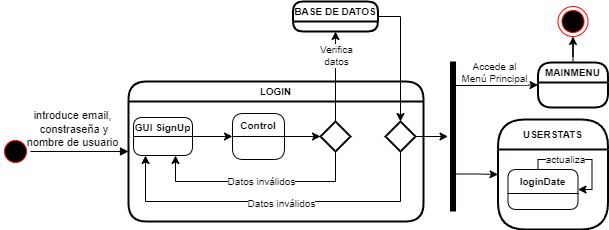

The diagram above was exported from draw.io. Its source (the exported page's mxGraphModel, read from the mxfile embedded in the PNG):
<mxGraphModel dx="1164" dy="784" grid="0" gridSize="10" guides="1" tooltips="1" connect="1" arrows="1" fold="1" page="1" pageScale="1" pageWidth="850" pageHeight="1100" math="0" shadow="0">
  <root>
    <mxCell id="0" />
    <mxCell id="1" parent="0" />
    <mxCell id="lqF37skHjI5z5CbPTUMD-7" value="USERSTATS" style="swimlane;fontStyle=1;align=center;verticalAlign=middle;childLayout=stackLayout;horizontal=1;startSize=30;horizontalStack=0;resizeParent=0;resizeLast=1;container=0;fontColor=#000000;collapsible=0;rounded=1;arcSize=30;swimlaneFillColor=none;dropTarget=0;fillColor=none;strokeColor=#050000;strokeWidth=2;fontSize=10;" parent="1" vertex="1">
      <mxGeometry x="602.5" y="308" width="110" height="110" as="geometry" />
    </mxCell>
    <mxCell id="lqF37skHjI5z5CbPTUMD-6" value="" style="edgeStyle=orthogonalEdgeStyle;rounded=0;orthogonalLoop=1;jettySize=auto;html=1;" parent="1" source="vawB1OymMHtlNLrSAvG4-9" target="JSJdc0St0t7VtTtXkXCb-6" edge="1">
      <mxGeometry relative="1" as="geometry">
        <mxPoint x="480" y="480" as="targetPoint" />
      </mxGeometry>
    </mxCell>
    <mxCell id="vawB1OymMHtlNLrSAvG4-9" value="Control" style="swimlane;fontStyle=1;align=center;verticalAlign=middle;childLayout=stackLayout;horizontal=1;startSize=23;horizontalStack=0;resizeParent=0;resizeLast=1;container=0;fontColor=#000000;collapsible=0;rounded=1;arcSize=16;swimlaneFillColor=none;dropTarget=0;fillColor=none;strokeColor=#050000;fontSize=10;" parent="1" vertex="1">
      <mxGeometry x="337" y="302" width="52" height="46" as="geometry" />
    </mxCell>
    <mxCell id="UZp07fszEC9EpsVg5Ssj-1" value="LOGIN" style="swimlane;fontStyle=1;align=center;verticalAlign=middle;childLayout=stackLayout;horizontal=1;startSize=20;horizontalStack=0;resizeParent=0;resizeLast=1;container=0;fontColor=#000000;collapsible=0;rounded=1;arcSize=30;swimlaneFillColor=none;dropTarget=0;fillColor=none;strokeColor=#050000;strokeWidth=2;fontSize=10;" parent="1" vertex="1">
      <mxGeometry x="233" y="270" width="295" height="140" as="geometry" />
    </mxCell>
    <mxCell id="lqF37skHjI5z5CbPTUMD-12" value="loginDate" style="swimlane;fontStyle=1;align=center;verticalAlign=middle;childLayout=stackLayout;horizontal=1;startSize=24;horizontalStack=0;resizeParent=0;resizeLast=1;container=0;fontColor=#000000;collapsible=0;rounded=1;arcSize=12;swimlaneFillColor=none;dropTarget=0;fillColor=none;strokeColor=#050000;fontSize=10;" parent="1" vertex="1">
      <mxGeometry x="612.5" y="358" width="70" height="40" as="geometry" />
    </mxCell>
    <mxCell id="BA0BR_37M-9VfCiNGtLU-2" value="" style="ellipse;html=1;shape=startState;fillColor=#000000;strokeColor=#ff0000;" parent="1" vertex="1">
      <mxGeometry x="105" y="325" width="30" height="30" as="geometry" />
    </mxCell>
    <mxCell id="BA0BR_37M-9VfCiNGtLU-3" value="introduce email,&lt;br&gt;&amp;nbsp;constraseña y&lt;br&gt;nombre de usuario" style="html=1;verticalAlign=bottom;endArrow=block;rounded=0;edgeStyle=orthogonalEdgeStyle;" parent="1" source="BA0BR_37M-9VfCiNGtLU-2" target="UZp07fszEC9EpsVg5Ssj-1" edge="1">
      <mxGeometry x="-0.1429" width="80" relative="1" as="geometry">
        <mxPoint x="90" y="324.76" as="sourcePoint" />
        <mxPoint x="120" y="325" as="targetPoint" />
        <mxPoint as="offset" />
      </mxGeometry>
    </mxCell>
    <mxCell id="JSJdc0St0t7VtTtXkXCb-24" style="edgeStyle=orthogonalEdgeStyle;rounded=0;orthogonalLoop=1;jettySize=auto;html=1;fontSize=10;" parent="1" source="JSJdc0St0t7VtTtXkXCb-1" target="JSJdc0St0t7VtTtXkXCb-23" edge="1">
      <mxGeometry relative="1" as="geometry" />
    </mxCell>
    <mxCell id="JSJdc0St0t7VtTtXkXCb-1" value="BASE DE DATOS" style="swimlane;fontStyle=1;align=center;verticalAlign=middle;childLayout=stackLayout;horizontal=1;startSize=20;horizontalStack=0;resizeParent=0;resizeLast=1;container=0;fontColor=#000000;collapsible=0;rounded=1;arcSize=17;swimlaneFillColor=none;dropTarget=0;fillColor=none;strokeColor=default;strokeWidth=2;fontSize=10;" parent="1" vertex="1">
      <mxGeometry x="397.5" y="190" width="85" height="30" as="geometry" />
    </mxCell>
    <mxCell id="JSJdc0St0t7VtTtXkXCb-20" style="edgeStyle=orthogonalEdgeStyle;rounded=0;orthogonalLoop=1;jettySize=auto;html=1;fontSize=10;" parent="1" source="JSJdc0St0t7VtTtXkXCb-6" target="JSJdc0St0t7VtTtXkXCb-1" edge="1">
      <mxGeometry relative="1" as="geometry">
        <mxPoint x="440" y="210" as="targetPoint" />
      </mxGeometry>
    </mxCell>
    <mxCell id="JSJdc0St0t7VtTtXkXCb-21" value="Verifica&lt;br&gt;datos" style="edgeLabel;html=1;align=center;verticalAlign=middle;resizable=0;points=[];fontSize=10;" parent="JSJdc0St0t7VtTtXkXCb-20" vertex="1" connectable="0">
      <mxGeometry x="0.1896" relative="1" as="geometry">
        <mxPoint y="-13" as="offset" />
      </mxGeometry>
    </mxCell>
    <mxCell id="JSJdc0St0t7VtTtXkXCb-6" value="" style="strokeWidth=2;html=1;shape=mxgraph.flowchart.decision;whiteSpace=wrap;fontSize=10;" parent="1" vertex="1">
      <mxGeometry x="425" y="310" width="30" height="30" as="geometry" />
    </mxCell>
    <mxCell id="JSJdc0St0t7VtTtXkXCb-8" value="" style="edgeStyle=orthogonalEdgeStyle;rounded=0;orthogonalLoop=1;jettySize=auto;html=1;exitX=0.5;exitY=1;exitDx=0;exitDy=0;exitPerimeter=0;" parent="1" source="JSJdc0St0t7VtTtXkXCb-6" target="JSJdc0St0t7VtTtXkXCb-10" edge="1">
      <mxGeometry relative="1" as="geometry">
        <mxPoint x="260" y="370" as="targetPoint" />
        <mxPoint x="465" y="348" as="sourcePoint" />
        <Array as="points">
          <mxPoint x="440" y="370" />
          <mxPoint x="280" y="370" />
        </Array>
      </mxGeometry>
    </mxCell>
    <mxCell id="JSJdc0St0t7VtTtXkXCb-9" value="Datos inválidos" style="edgeLabel;html=1;align=center;verticalAlign=middle;resizable=0;points=[];fontSize=10;" parent="JSJdc0St0t7VtTtXkXCb-8" vertex="1" connectable="0">
      <mxGeometry x="-0.0243" y="-1" relative="1" as="geometry">
        <mxPoint as="offset" />
      </mxGeometry>
    </mxCell>
    <mxCell id="JSJdc0St0t7VtTtXkXCb-11" style="edgeStyle=orthogonalEdgeStyle;rounded=0;orthogonalLoop=1;jettySize=auto;html=1;fontSize=10;" parent="1" source="JSJdc0St0t7VtTtXkXCb-10" target="vawB1OymMHtlNLrSAvG4-9" edge="1">
      <mxGeometry relative="1" as="geometry" />
    </mxCell>
    <mxCell id="JSJdc0St0t7VtTtXkXCb-10" value="GUI SignUp" style="swimlane;fontStyle=1;align=center;verticalAlign=middle;childLayout=stackLayout;horizontal=1;startSize=19;horizontalStack=0;resizeParent=0;resizeLast=1;container=0;fontColor=#000000;collapsible=0;rounded=1;arcSize=16;swimlaneFillColor=none;dropTarget=0;fillColor=none;strokeColor=#050000;fontSize=10;" parent="1" vertex="1">
      <mxGeometry x="238" y="306" width="59" height="38" as="geometry" />
    </mxCell>
    <mxCell id="JSJdc0St0t7VtTtXkXCb-25" style="edgeStyle=orthogonalEdgeStyle;rounded=0;orthogonalLoop=1;jettySize=auto;html=1;fontSize=10;" parent="1" source="JSJdc0St0t7VtTtXkXCb-23" target="JSJdc0St0t7VtTtXkXCb-10" edge="1">
      <mxGeometry relative="1" as="geometry">
        <Array as="points">
          <mxPoint x="505" y="390" />
          <mxPoint x="250" y="390" />
        </Array>
      </mxGeometry>
    </mxCell>
    <mxCell id="JSJdc0St0t7VtTtXkXCb-26" value="Datos inválidos" style="edgeLabel;html=1;align=center;verticalAlign=middle;resizable=0;points=[];fontSize=10;" parent="JSJdc0St0t7VtTtXkXCb-25" vertex="1" connectable="0">
      <mxGeometry x="-0.0286" y="1" relative="1" as="geometry">
        <mxPoint as="offset" />
      </mxGeometry>
    </mxCell>
    <mxCell id="JSJdc0St0t7VtTtXkXCb-27" style="edgeStyle=orthogonalEdgeStyle;rounded=0;orthogonalLoop=1;jettySize=auto;html=1;fontSize=10;exitX=0.16;exitY=0.4;exitDx=0;exitDy=0;exitPerimeter=0;" parent="1" source="JSJdc0St0t7VtTtXkXCb-34" target="JSJdc0St0t7VtTtXkXCb-28" edge="1">
      <mxGeometry relative="1" as="geometry">
        <mxPoint x="572.5" y="324.9999999999999" as="targetPoint" />
        <mxPoint x="632.5" y="325" as="sourcePoint" />
      </mxGeometry>
    </mxCell>
    <mxCell id="JSJdc0St0t7VtTtXkXCb-29" value="Accede al&lt;br&gt;Menú Principal" style="edgeLabel;html=1;align=center;verticalAlign=middle;resizable=0;points=[];fontSize=10;" parent="JSJdc0St0t7VtTtXkXCb-27" vertex="1" connectable="0">
      <mxGeometry x="-0.1286" relative="1" as="geometry">
        <mxPoint x="3" y="-14" as="offset" />
      </mxGeometry>
    </mxCell>
    <mxCell id="JSJdc0St0t7VtTtXkXCb-33" style="edgeStyle=orthogonalEdgeStyle;rounded=0;orthogonalLoop=1;jettySize=auto;html=1;fontSize=10;" parent="1" source="JSJdc0St0t7VtTtXkXCb-23" target="JSJdc0St0t7VtTtXkXCb-34" edge="1">
      <mxGeometry relative="1" as="geometry">
        <mxPoint x="540" y="325" as="targetPoint" />
      </mxGeometry>
    </mxCell>
    <mxCell id="JSJdc0St0t7VtTtXkXCb-23" value="" style="strokeWidth=2;html=1;shape=mxgraph.flowchart.decision;whiteSpace=wrap;fontSize=10;" parent="1" vertex="1">
      <mxGeometry x="490" y="310" width="30" height="30" as="geometry" />
    </mxCell>
    <mxCell id="iv5KspXTLq7tbw1nBEmC-2" style="edgeStyle=orthogonalEdgeStyle;rounded=0;orthogonalLoop=1;jettySize=auto;html=1;" parent="1" source="JSJdc0St0t7VtTtXkXCb-28" target="iv5KspXTLq7tbw1nBEmC-1" edge="1">
      <mxGeometry relative="1" as="geometry" />
    </mxCell>
    <mxCell id="JSJdc0St0t7VtTtXkXCb-28" value="MAINMENU" style="swimlane;fontStyle=1;align=center;verticalAlign=middle;childLayout=stackLayout;horizontal=1;startSize=20;horizontalStack=0;resizeParent=0;resizeLast=1;container=0;fontColor=#000000;collapsible=0;rounded=1;arcSize=23;swimlaneFillColor=none;dropTarget=0;fillColor=none;strokeColor=#050000;strokeWidth=2;fontSize=10;" parent="1" vertex="1">
      <mxGeometry x="642.5" y="251" width="70" height="45" as="geometry" />
    </mxCell>
    <mxCell id="JSJdc0St0t7VtTtXkXCb-30" style="edgeStyle=orthogonalEdgeStyle;rounded=0;orthogonalLoop=1;jettySize=auto;html=1;entryX=1;entryY=0.5;entryDx=0;entryDy=0;fontSize=10;" parent="1" source="lqF37skHjI5z5CbPTUMD-12" target="lqF37skHjI5z5CbPTUMD-12" edge="1">
      <mxGeometry relative="1" as="geometry">
        <Array as="points">
          <mxPoint x="642.5" y="348" />
          <mxPoint x="696.5" y="348" />
          <mxPoint x="696.5" y="378" />
        </Array>
      </mxGeometry>
    </mxCell>
    <mxCell id="JSJdc0St0t7VtTtXkXCb-31" value="actualiza" style="edgeLabel;html=1;align=center;verticalAlign=middle;resizable=0;points=[];fontSize=10;" parent="JSJdc0St0t7VtTtXkXCb-30" vertex="1" connectable="0">
      <mxGeometry x="-0.1865" y="1" relative="1" as="geometry">
        <mxPoint x="-7" as="offset" />
      </mxGeometry>
    </mxCell>
    <mxCell id="JSJdc0St0t7VtTtXkXCb-37" style="edgeStyle=orthogonalEdgeStyle;rounded=0;orthogonalLoop=1;jettySize=auto;html=1;fontSize=10;exitX=0.75;exitY=0.5;exitDx=0;exitDy=0;exitPerimeter=0;" parent="1" source="JSJdc0St0t7VtTtXkXCb-34" target="lqF37skHjI5z5CbPTUMD-7" edge="1">
      <mxGeometry relative="1" as="geometry" />
    </mxCell>
    <mxCell id="JSJdc0St0t7VtTtXkXCb-34" value="" style="shape=line;html=1;strokeWidth=6;strokeColor=#080000;fontSize=10;rotation=90;" parent="1" vertex="1">
      <mxGeometry x="482.5" y="320" width="150" height="10" as="geometry" />
    </mxCell>
    <mxCell id="iv5KspXTLq7tbw1nBEmC-1" value="" style="ellipse;html=1;shape=endState;fillColor=#000000;strokeColor=#ff0000;" parent="1" vertex="1">
      <mxGeometry x="662.5" y="195" width="30" height="30" as="geometry" />
    </mxCell>
  </root>
</mxGraphModel>